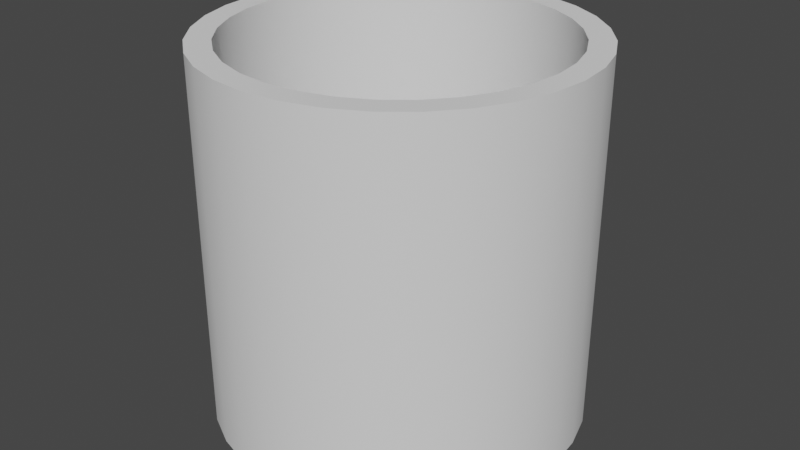 # Source: pipe.blend  (saved by Blender 2.93.21; exported with 4.5.12 LTS)
import bpy
from mathutils import Matrix  # noqa: F401  (used for matrix-valued properties, if any)

bpy.ops.wm.read_factory_settings(use_empty=True)
scene = bpy.context.scene
scene.name = 'Scene'

# ---- collections
col_collection = bpy.data.collections.new('Collection'); scene.collection.children.link(col_collection)

# ---- node groups
ng_auto_smooth = bpy.data.node_groups.new('Auto Smooth', 'GeometryNodeTree')
_s = ng_auto_smooth.interface.new_socket(name='Geometry', in_out='OUTPUT', socket_type='NodeSocketGeometry')
_s = ng_auto_smooth.interface.new_socket(name='Geometry', in_out='INPUT', socket_type='NodeSocketGeometry')
_s = ng_auto_smooth.interface.new_socket(name='Angle', in_out='INPUT', socket_type='NodeSocketFloat')
_s.subtype = 'ANGLE'
_s.min_value = 0.0
_s.max_value = 3.142
ng_auto_smooth.is_modifier = True
_N = ng_auto_smooth.nodes; _L = ng_auto_smooth.links
n0 = _N.new('NodeGroupOutput'); n0.name = 'Group Output'; n0.location = (480, -100)
n1 = _N.new('NodeGroupInput'); n1.name = 'Group Input'; n1.location = (-420, -300)
n2 = _N.new('NodeGroupInput'); n2.name = 'Group Input.001'; n2.location = (-60, -100)
n3 = _N.new('GeometryNodeSetShadeSmooth'); n3.name = 'Set Shade Smooth'; n3.location = (120, -100)
n3.domain = 'EDGE'
n4 = _N.new('GeometryNodeSetShadeSmooth'); n4.name = 'Set Shade Smooth.001'; n4.location = (300, -100)
n5 = _N.new('GeometryNodeInputMeshEdgeAngle'); n5.name = 'Edge Angle'; n5.location = (-420, -220)
n6 = _N.new('GeometryNodeInputEdgeSmooth'); n6.name = 'Is Edge Smooth'; n6.location = (-60, -160)
n7 = _N.new('GeometryNodeInputShadeSmooth'); n7.name = 'Is Face Smooth'; n7.location = (-240, -340)
n8 = _N.new('FunctionNodeBooleanMath'); n8.name = 'Boolean Math'; n8.location = (-60, -220)
n9 = _N.new('FunctionNodeCompare'); n9.name = 'Compare'; n9.location = (-240, -180)
n9.operation = 'LESS_EQUAL'
_L.new(n5.outputs[0], n9.inputs[0])
_L.new(n4.outputs[0], n0.inputs[0])
_L.new(n1.outputs[1], n9.inputs[1])
_L.new(n9.outputs[0], n8.inputs[0])
_L.new(n7.outputs[0], n8.inputs[1])
_L.new(n2.outputs[0], n3.inputs[0])
_L.new(n6.outputs[0], n3.inputs[1])
_L.new(n3.outputs[0], n4.inputs[0])
_L.new(n8.outputs[0], n3.inputs[2])
n0.is_active_output = True

# ---- world
world_world = bpy.data.worlds.new('World'); scene.world = world_world
world_world.use_nodes = True; world_world.node_tree.nodes.clear()
_N = world_world.node_tree.nodes; _L = world_world.node_tree.links
n0 = _N.new('ShaderNodeOutputWorld'); n0.name = 'World Output'; n0.location = (300, 300)
n1 = _N.new('ShaderNodeBackground'); n1.name = 'Background'; n1.location = (10, 300)
n1.inputs[0].default_value = (0.05088, 0.05088, 0.05088, 1.0)
_L.new(n1.outputs[0], n0.inputs[0])
n0.is_active_output = True
world_world.color = (0.05088, 0.05088, 0.05088)
world_world.use_sun_shadow = False
world_world.sun_shadow_jitter_overblur = 0.0

# ---- meshes
me_cylinder = bpy.data.meshes.new('Cylinder')
me_cylinder.from_pydata([(-1.659e-08, 0.8696, -1.0), (-1.659e-08, 0.8696, 1.0), (0.1697, 0.8529, -1.0), (0.1697, 0.8529, 1.0), (0.3328, 0.8034, -1.0), (0.3328, 0.8034, 1.0), (0.4831, 0.7231, -1.0), (0.4831, 0.7231, 1.0), (0.6149, 0.6149, -1.0), (0.6149, 0.6149, 1.0), (0.7231, 0.4831, -1.0), (0.7231, 0.4831, 1.0), (0.8034, 0.3328, -1.0), (0.8034, 0.3328, 1.0), (0.8529, 0.1697, -1.0), (0.8529, 0.1697, 1.0), (0.8696, -3.981e-08, -1.0), (0.8696, -3.981e-08, 1.0), (0.8529, -0.1697, -1.0), (0.8529, -0.1697, 1.0), (0.8034, -0.3328, -1.0), (0.8034, -0.3328, 1.0), (0.7231, -0.4831, -1.0), (0.7231, -0.4831, 1.0), (0.6149, -0.6149, -1.0), (0.6149, -0.6149, 1.0), (0.4831, -0.7231, -1.0), (0.4831, -0.7231, 1.0), (0.3328, -0.8034, -1.0), (0.3328, -0.8034, 1.0), (0.1697, -0.8529, -1.0), (0.1697, -0.8529, 1.0), (-7.962e-08, -0.8696, -1.0), (-7.962e-08, -0.8696, 1.0), (-0.1697, -0.8529, -1.0), (-0.1697, -0.8529, 1.0), (-0.3328, -0.8034, -1.0), (-0.3328, -0.8034, 1.0), (-0.4831, -0.7231, -1.0), (-0.4831, -0.7231, 1.0), (-0.6149, -0.6149, -1.0), (-0.6149, -0.6149, 1.0), (-0.7231, -0.4831, -1.0), (-0.7231, -0.4831, 1.0), (-0.8034, -0.3328, -1.0), (-0.8034, -0.3328, 1.0), (-0.8529, -0.1697, -1.0), (-0.8529, -0.1697, 1.0), (-0.8696, 1.192e-08, -1.0), (-0.8696, 1.192e-08, 1.0), (-0.8529, 0.1697, -1.0), (-0.8529, 0.1697, 1.0), (-0.8034, 0.3328, -1.0), (-0.8034, 0.3328, 1.0), (-0.7231, 0.4831, -1.0), (-0.7231, 0.4831, 1.0), (-0.6149, 0.6149, -1.0), (-0.6149, 0.6149, 1.0), (-0.4831, 0.7231, -1.0), (-0.4831, 0.7231, 1.0), (-0.3328, 0.8034, -1.0), (-0.3328, 0.8034, 1.0), (-0.1697, 0.8529, -1.0), (-0.1697, 0.8529, 1.0), (0.0, 1.0, -1.0), (0.1951, 0.9808, -1.0), (0.1951, 0.9808, 1.0), (0.0, 1.0, 1.0), (0.3827, 0.9239, -1.0), (0.3827, 0.9239, 1.0), (0.5556, 0.8315, -1.0), (0.5556, 0.8315, 1.0), (0.7071, 0.7071, -1.0), (0.7071, 0.7071, 1.0), (0.8315, 0.5556, -1.0), (0.8315, 0.5556, 1.0), (0.9239, 0.3827, -1.0), (0.9239, 0.3827, 1.0), (0.9808, 0.1951, -1.0), (0.9808, 0.1951, 1.0), (1.0, -4.371e-08, -1.0), (1.0, -4.371e-08, 1.0), (0.9808, -0.1951, -1.0), (0.9808, -0.1951, 1.0), (0.9239, -0.3827, -1.0), (0.9239, -0.3827, 1.0), (0.8315, -0.5556, -1.0), (0.8315, -0.5556, 1.0), (0.7071, -0.7071, -1.0), (0.7071, -0.7071, 1.0), (0.5556, -0.8315, -1.0), (0.5556, -0.8315, 1.0), (0.3827, -0.9239, -1.0), (0.3827, -0.9239, 1.0), (0.1951, -0.9808, -1.0), (0.1951, -0.9808, 1.0), (-8.742e-08, -1.0, -1.0), (-8.742e-08, -1.0, 1.0), (-0.1951, -0.9808, -1.0), (-0.1951, -0.9808, 1.0), (-0.3827, -0.9239, -1.0), (-0.3827, -0.9239, 1.0), (-0.5556, -0.8315, -1.0), (-0.5556, -0.8315, 1.0), (-0.7071, -0.7071, -1.0), (-0.7071, -0.7071, 1.0), (-0.8315, -0.5556, -1.0), (-0.8315, -0.5556, 1.0), (-0.9239, -0.3827, -1.0), (-0.9239, -0.3827, 1.0), (-0.9808, -0.1951, -1.0), (-0.9808, -0.1951, 1.0), (-1.0, 1.192e-08, -1.0), (-1.0, 1.192e-08, 1.0), (-0.9808, 0.1951, -1.0), (-0.9808, 0.1951, 1.0), (-0.9239, 0.3827, -1.0), (-0.9239, 0.3827, 1.0), (-0.8315, 0.5556, -1.0), (-0.8315, 0.5556, 1.0), (-0.7071, 0.7071, -1.0), (-0.7071, 0.7071, 1.0), (-0.5556, 0.8315, -1.0), (-0.5556, 0.8315, 1.0), (-0.3827, 0.9239, -1.0), (-0.3827, 0.9239, 1.0), (-0.1951, 0.9808, -1.0), (-0.1951, 0.9808, 1.0)], [], [(64, 67, 66, 65), (65, 66, 69, 68), (68, 69, 71, 70), (70, 71, 73, 72), (72, 73, 75, 74), (74, 75, 77, 76), (76, 77, 79, 78), (78, 79, 81, 80), (80, 81, 83, 82), (82, 83, 85, 84), (84, 85, 87, 86), (86, 87, 89, 88), (88, 89, 91, 90), (90, 91, 93, 92), (92, 93, 95, 94), (94, 95, 97, 96), (96, 97, 99, 98), (98, 99, 101, 100), (100, 101, 103, 102), (102, 103, 105, 104), (104, 105, 107, 106), (106, 107, 109, 108), (108, 109, 111, 110), (110, 111, 113, 112), (112, 113, 115, 114), (114, 115, 117, 116), (116, 117, 119, 118), (118, 119, 121, 120), (120, 121, 123, 122), (122, 123, 125, 124), (63, 61, 60, 62), (124, 125, 127, 126), (126, 127, 67, 64), (1, 63, 62, 0), (2, 0, 64, 65), (1, 3, 66, 67), (4, 2, 65, 68), (3, 5, 69, 66), (6, 4, 68, 70), (5, 7, 71, 69), (8, 6, 70, 72), (7, 9, 73, 71), (10, 8, 72, 74), (9, 11, 75, 73), (12, 10, 74, 76), (11, 13, 77, 75), (14, 12, 76, 78), (13, 15, 79, 77), (16, 14, 78, 80), (15, 17, 81, 79), (18, 16, 80, 82), (17, 19, 83, 81), (20, 18, 82, 84), (19, 21, 85, 83), (22, 20, 84, 86), (21, 23, 87, 85), (24, 22, 86, 88), (23, 25, 89, 87), (26, 24, 88, 90), (25, 27, 91, 89), (28, 26, 90, 92), (27, 29, 93, 91), (30, 28, 92, 94), (29, 31, 95, 93), (32, 30, 94, 96), (31, 33, 97, 95), (34, 32, 96, 98), (33, 35, 99, 97), (36, 34, 98, 100), (35, 37, 101, 99), (38, 36, 100, 102), (37, 39, 103, 101), (40, 38, 102, 104), (39, 41, 105, 103), (42, 40, 104, 106), (41, 43, 107, 105), (44, 42, 106, 108), (43, 45, 109, 107), (46, 44, 108, 110), (45, 47, 111, 109), (48, 46, 110, 112), (47, 49, 113, 111), (50, 48, 112, 114), (49, 51, 115, 113), (52, 50, 114, 116), (51, 53, 117, 115), (54, 52, 116, 118), (53, 55, 119, 117), (56, 54, 118, 120), (55, 57, 121, 119), (58, 56, 120, 122), (57, 59, 123, 121), (60, 58, 122, 124), (59, 61, 125, 123), (62, 60, 124, 126), (61, 63, 127, 125), (0, 62, 126, 64), (63, 1, 67, 127), (61, 59, 58, 60), (59, 57, 56, 58), (57, 55, 54, 56), (55, 53, 52, 54), (53, 51, 50, 52), (51, 49, 48, 50), (49, 47, 46, 48), (47, 45, 44, 46), (45, 43, 42, 44), (43, 41, 40, 42), (41, 39, 38, 40), (39, 37, 36, 38), (37, 35, 34, 36), (35, 33, 32, 34), (33, 31, 30, 32), (31, 29, 28, 30), (29, 27, 26, 28), (27, 25, 24, 26), (25, 23, 22, 24), (23, 21, 20, 22), (21, 19, 18, 20), (19, 17, 16, 18), (17, 15, 14, 16), (15, 13, 12, 14), (13, 11, 10, 12), (11, 9, 8, 10), (9, 7, 6, 8), (7, 5, 4, 6), (5, 3, 2, 4), (3, 1, 0, 2)])
me_cylinder.polygons.foreach_set('use_smooth', [True] * 128)
_uv = me_cylinder.uv_layers.new(name='UVMap')
_uv.uv.foreach_set('vector', [0.9382, 0.3669, 0.7695, 1.158, 0.7427, 1.123, 0.9172, 0.3314, 0.9172, 0.3314, 0.7427, 1.123, 0.7211, 1.079, 0.8969, 0.2872, 0.8969, 0.2872, 0.7211, 1.079, 0.7018, 1.027, 0.8774, 0.2359, 0.8774, 0.2359, 0.7018, 1.027, 0.6836, 0.971, 0.8586, 0.1796, 0.8586, 0.1796, 0.6836, 0.971, 0.6657, 0.9118, 0.8403, 0.1203, 0.8403, 0.1203, 0.6657, 0.9118, 0.6476, 0.8519, 0.8223, 0.06048, 0.8223, 0.06048, 0.6476, 0.8519, 0.6291, 0.7938, 0.8043, 0.002313, 0.8043, 0.002313, 0.6291, 0.7938, 0.6099, 0.7395, 0.7857, -0.05193, 0.7857, -0.05193, 0.6099, 0.7395, 0.5901, 0.6913, 0.7656, -0.1002, 0.7656, -0.1002, 0.5901, 0.6913, 0.5695, 0.6509, 0.7421, -0.1406, 0.7421, -0.1406, 0.5695, 0.6509, 0.5482, 0.6199, 0.7108, -0.1715, 0.7108, -0.1715, 0.5482, 0.6199, 0.5263, 0.5996, 0.6584, -0.1919, 0.6584, -0.1919, 0.5263, 0.5996, 0.5041, 0.5906, 0.5436, -0.2009, 0.5436, -0.2009, 0.5041, 0.5906, 0.4819, 0.5933, 0.3877, -0.1982, 0.3877, -0.1982, 0.4819, 0.5933, 0.4598, 0.6076, 0.3093, -0.1838, 0.3093, -0.1838, 0.4598, 0.6076, 0.4382, 0.6331, 0.2695, -0.1584, 0.2695, -0.1584, 0.4382, 0.6331, 0.4172, 0.6686, 0.2427, -0.1229, 0.2427, -0.1229, 0.4172, 0.6686, 0.3969, 0.7128, 0.2211, -0.07864, 0.2211, -0.07864, 0.3969, 0.7128, 0.3774, 0.7641, 0.2018, -0.02736, 0.2018, -0.02736, 0.3774, 0.7641, 0.3586, 0.8204, 0.1836, 0.02898, 0.1836, 0.02898, 0.3586, 0.8204, 0.3403, 0.8797, 0.1657, 0.08821, 0.1657, 0.08821, 0.3403, 0.8797, 0.3223, 0.9395, 0.1476, 0.1481, 0.1476, 0.1481, 0.3223, 0.9395, 0.3043, 0.9977, 0.1291, 0.2062, 0.1291, 0.2062, 0.3043, 0.9977, 0.2857, 1.052, 0.1099, 0.2605, 0.1099, 0.2605, 0.2857, 1.052, 0.2656, 1.1, 0.09008, 0.3087, 0.09008, 0.3087, 0.2656, 1.1, 0.2421, 1.141, 0.06947, 0.3491, 0.06947, 0.3491, 0.2421, 1.141, 0.2108, 1.172, 0.04816, 0.3801, 0.04816, 0.3801, 0.2108, 1.172, 0.1584, 1.192, 0.02631, 0.4004, 0.02631, 0.4004, 0.1584, 1.192, 0.04357, 1.201, 0.004126, 0.4094, 1.004, 0.4094, 1.044, 1.201, 0.8877, 1.198, 0.9819, 0.4067, 0.7687, 1.146, 0.8296, 1.159, 0.9829, 0.3673, 0.9621, 0.3548, 0.9819, 0.4067, 0.8877, 1.198, 0.8093, 1.184, 0.9598, 0.3924, 0.9598, 0.3924, 0.8093, 1.184, 0.7695, 1.158, 0.9382, 0.3669, 0.7411, 1.124, 0.7687, 1.146, 0.9621, 0.3548, 0.9418, 0.3327, 0.9221, 0.3018, 0.9418, 0.3327, 0.9382, 0.3669, 0.9172, 0.3314, 0.7411, 1.124, 0.7212, 1.093, 0.7427, 1.123, 0.7695, 1.158, 0.903, 0.2633, 0.9221, 0.3018, 0.9172, 0.3314, 0.8969, 0.2872, 0.7212, 1.093, 0.7038, 1.055, 0.7211, 1.079, 0.7427, 1.123, 0.8847, 0.2187, 0.903, 0.2633, 0.8969, 0.2872, 0.8774, 0.2359, 0.7038, 1.055, 0.6875, 1.01, 0.7018, 1.027, 0.7211, 1.079, 0.8671, 0.1697, 0.8847, 0.2187, 0.8774, 0.2359, 0.8586, 0.1796, 0.6875, 1.01, 0.6713, 0.9612, 0.6836, 0.971, 0.7018, 1.027, 0.8501, 0.1182, 0.8671, 0.1697, 0.8586, 0.1796, 0.8403, 0.1203, 0.6713, 0.9612, 0.6551, 0.9097, 0.6657, 0.9118, 0.6836, 0.971, 0.8337, 0.06618, 0.8501, 0.1182, 0.8403, 0.1203, 0.8223, 0.06048, 0.6551, 0.9097, 0.6384, 0.8577, 0.6476, 0.8519, 0.6657, 0.9118, 0.8175, 0.0156, 0.8337, 0.06618, 0.8223, 0.06048, 0.8043, 0.002313, 0.6384, 0.8577, 0.6211, 0.8071, 0.6291, 0.7938, 0.6476, 0.8519, 0.8013, -0.03157, 0.8175, 0.0156, 0.8043, 0.002313, 0.7857, -0.05193, 0.6211, 0.8071, 0.6032, 0.7599, 0.6099, 0.7395, 0.6291, 0.7938, 0.7846, -0.07353, 0.8013, -0.03157, 0.7857, -0.05193, 0.7656, -0.1002, 0.6032, 0.7599, 0.5845, 0.7179, 0.5901, 0.6913, 0.6099, 0.7395, 0.7664, -0.1086, 0.7846, -0.07353, 0.7656, -0.1002, 0.7421, -0.1406, 0.5845, 0.7179, 0.5652, 0.6828, 0.5695, 0.6509, 0.5901, 0.6913, 0.7439, -0.1356, 0.7664, -0.1086, 0.7421, -0.1406, 0.7108, -0.1715, 0.5652, 0.6828, 0.5451, 0.6559, 0.5482, 0.6199, 0.5695, 0.6509, 0.7076, -0.1533, 0.7439, -0.1356, 0.7108, -0.1715, 0.6584, -0.1919, 0.5451, 0.6559, 0.5246, 0.6382, 0.5263, 0.5996, 0.5482, 0.6199, 0.5842, -0.1611, 0.7076, -0.1533, 0.6584, -0.1919, 0.5436, -0.2009, 0.5246, 0.6382, 0.5038, 0.6303, 0.5041, 0.5906, 0.5263, 0.5996, 0.3296, -0.1588, 0.5842, -0.1611, 0.5436, -0.2009, 0.3877, -0.1982, 0.5038, 0.6303, 0.4829, 0.6327, 0.4819, 0.5933, 0.5041, 0.5906, 0.2687, -0.1463, 0.3296, -0.1588, 0.3877, -0.1982, 0.3093, -0.1838, 0.4829, 0.6327, 0.4621, 0.6452, 0.4598, 0.6076, 0.4819, 0.5933, 0.2411, -0.1242, 0.2687, -0.1463, 0.3093, -0.1838, 0.2695, -0.1584, 0.4621, 0.6452, 0.4418, 0.6673, 0.4382, 0.6331, 0.4598, 0.6076, 0.2212, -0.09328, 0.2411, -0.1242, 0.2695, -0.1584, 0.2427, -0.1229, 0.4418, 0.6673, 0.4221, 0.6982, 0.4172, 0.6686, 0.4382, 0.6331, 0.2038, -0.05479, 0.2212, -0.09328, 0.2427, -0.1229, 0.2211, -0.07864, 0.4221, 0.6982, 0.403, 0.7367, 0.3969, 0.7128, 0.4172, 0.6686, 0.1875, -0.0102, 0.2038, -0.05479, 0.2211, -0.07864, 0.2018, -0.02736, 0.403, 0.7367, 0.3847, 0.7813, 0.3774, 0.7641, 0.3969, 0.7128, 0.1713, 0.03879, 0.1875, -0.0102, 0.2018, -0.02736, 0.1836, 0.02898, 0.3847, 0.7813, 0.3671, 0.8303, 0.3586, 0.8204, 0.3774, 0.7641, 0.1551, 0.0903, 0.1713, 0.03879, 0.1836, 0.02898, 0.1657, 0.08821, 0.3671, 0.8303, 0.3501, 0.8818, 0.3403, 0.8797, 0.3586, 0.8204, 0.1384, 0.1423, 0.1551, 0.0903, 0.1657, 0.08821, 0.1476, 0.1481, 0.3501, 0.8818, 0.3337, 0.9338, 0.3223, 0.9395, 0.3403, 0.8797, 0.1211, 0.1929, 0.1384, 0.1423, 0.1476, 0.1481, 0.1291, 0.2062, 0.3337, 0.9338, 0.3175, 0.9844, 0.3043, 0.9977, 0.3223, 0.9395, 0.1032, 0.2401, 0.1211, 0.1929, 0.1291, 0.2062, 0.1099, 0.2605, 0.3175, 0.9844, 0.3013, 1.032, 0.2857, 1.052, 0.3043, 0.9977, 0.08454, 0.2821, 0.1032, 0.2401, 0.1099, 0.2605, 0.09008, 0.3087, 0.3013, 1.032, 0.2846, 1.074, 0.2656, 1.1, 0.2857, 1.052, 0.06515, 0.3172, 0.08454, 0.2821, 0.09008, 0.3087, 0.06947, 0.3491, 0.2846, 1.074, 0.2664, 1.109, 0.2421, 1.141, 0.2656, 1.1, 0.04512, 0.3441, 0.06515, 0.3172, 0.06947, 0.3491, 0.04816, 0.3801, 0.2664, 1.109, 0.2439, 1.136, 0.2108, 1.172, 0.2421, 1.141, 0.02459, 0.3618, 0.04512, 0.3441, 0.04816, 0.3801, 0.02631, 0.4004, 0.2439, 1.136, 0.2076, 1.153, 0.1584, 1.192, 0.2108, 1.172, 0.00376, 0.3697, 0.02459, 0.3618, 0.02631, 0.4004, 0.004126, 0.4094, 0.2076, 1.153, 0.0842, 1.161, 0.04357, 1.201, 0.1584, 1.192, 0.9829, 0.3673, 1.004, 0.3697, 1.004, 0.4094, 0.9819, 0.4067, 1.084, 1.161, 0.8296, 1.159, 0.8877, 1.198, 1.044, 1.201, 0.9621, 0.3548, 0.9829, 0.3673, 0.9819, 0.4067, 0.9598, 0.3924, 0.8296, 1.159, 0.7687, 1.146, 0.8093, 1.184, 0.8877, 1.198, 0.9418, 0.3327, 0.9621, 0.3548, 0.9598, 0.3924, 0.9382, 0.3669, 0.7687, 1.146, 0.7411, 1.124, 0.7695, 1.158, 0.8093, 1.184, 0.8296, 1.159, 1.084, 1.161, 1.004, 0.3697, 0.9829, 0.3673, 0.0842, 1.161, 0.2076, 1.153, 0.02459, 0.3618, 0.00376, 0.3697, 0.2076, 1.153, 0.2439, 1.136, 0.04512, 0.3441, 0.02459, 0.3618, 0.2439, 1.136, 0.2664, 1.109, 0.06515, 0.3172, 0.04512, 0.3441, 0.2664, 1.109, 0.2846, 1.074, 0.08454, 0.2821, 0.06515, 0.3172, 0.2846, 1.074, 0.3013, 1.032, 0.1032, 0.2401, 0.08454, 0.2821, 0.3013, 1.032, 0.3175, 0.9844, 0.1211, 0.1929, 0.1032, 0.2401, 0.3175, 0.9844, 0.3337, 0.9338, 0.1384, 0.1423, 0.1211, 0.1929, 0.3337, 0.9338, 0.3501, 0.8818, 0.1551, 0.0903, 0.1384, 0.1423, 0.3501, 0.8818, 0.3671, 0.8303, 0.1713, 0.03879, 0.1551, 0.0903, 0.3671, 0.8303, 0.3847, 0.7813, 0.1875, -0.0102, 0.1713, 0.03879, 0.3847, 0.7813, 0.403, 0.7367, 0.2038, -0.05479, 0.1875, -0.0102, 0.403, 0.7367, 0.4221, 0.6982, 0.2212, -0.09328, 0.2038, -0.05479, 0.4221, 0.6982, 0.4418, 0.6673, 0.2411, -0.1242, 0.2212, -0.09328, 0.4418, 0.6673, 0.4621, 0.6452, 0.2687, -0.1463, 0.2411, -0.1242, 0.4621, 0.6452, 0.4829, 0.6327, 0.3296, -0.1588, 0.2687, -0.1463, 0.4829, 0.6327, 0.5038, 0.6303, 0.5842, -0.1611, 0.3296, -0.1588, 0.5038, 0.6303, 0.5246, 0.6382, 0.7076, -0.1533, 0.5842, -0.1611, 0.5246, 0.6382, 0.5451, 0.6559, 0.7439, -0.1356, 0.7076, -0.1533, 0.5451, 0.6559, 0.5652, 0.6828, 0.7664, -0.1086, 0.7439, -0.1356, 0.5652, 0.6828, 0.5845, 0.7179, 0.7846, -0.07353, 0.7664, -0.1086, 0.5845, 0.7179, 0.6032, 0.7599, 0.8013, -0.03157, 0.7846, -0.07353, 0.6032, 0.7599, 0.6211, 0.8071, 0.8175, 0.0156, 0.8013, -0.03157, 0.6211, 0.8071, 0.6384, 0.8577, 0.8337, 0.06618, 0.8175, 0.0156, 0.6384, 0.8577, 0.6551, 0.9097, 0.8501, 0.1182, 0.8337, 0.06618, 0.6551, 0.9097, 0.6713, 0.9612, 0.8671, 0.1697, 0.8501, 0.1182, 0.6713, 0.9612, 0.6875, 1.01, 0.8847, 0.2187, 0.8671, 0.1697, 0.6875, 1.01, 0.7038, 1.055, 0.903, 0.2633, 0.8847, 0.2187, 0.7038, 1.055, 0.7212, 1.093, 0.9221, 0.3018, 0.903, 0.2633, 0.7212, 1.093, 0.7411, 1.124, 0.9418, 0.3327, 0.9221, 0.3018])
me_cylinder.use_remesh_fix_poles = True
me_cylinder.use_remesh_preserve_attributes = False
me_cylinder.update()

# ---- objects
ob_cylinder = bpy.data.objects.new('Cylinder', me_cylinder)

# ---- transforms, parenting, visibility, modifiers, constraints
ob_cylinder.location = (0.0, 0.0, 0.0)
_m = ob_cylinder.modifiers.new('Auto Smooth', 'NODES')
_m.node_group = ng_auto_smooth
_gi = [s.identifier for s in ng_auto_smooth.interface.items_tree if s.item_type == 'SOCKET' and s.in_out == 'INPUT']
_m[_gi[1]] = 0.5236  # Angle

# ---- collection membership
col_collection.objects.link(ob_cylinder)

# ---- scene / render settings (as saved in the file)
scene.frame_start = 1; scene.frame_end = 250; scene.frame_set(1)
scene.render.engine = 'BLENDER_EEVEE_NEXT'
scene.cycles.use_denoising = False
scene.cycles.samples = 128
scene.cycles.sampling_pattern = 'TABULATED_SOBOL'
scene.cycles.use_adaptive_sampling = False
scene.cycles.use_light_tree = False
scene.view_settings.view_transform = 'Filmic'
bpy.context.view_layer.update()

# ---- added for rendering (the .blend has no active camera and no usable light): camera, sun
cam_auto = bpy.data.cameras.new('AutoCamera')
cam_auto.lens = 50.0
cam_auto.sensor_width = 36.0
cam_auto.clip_end = 1000.0
ob_auto_camera = bpy.data.objects.new('AutoCamera', cam_auto)
scene.collection.objects.link(ob_auto_camera)
ob_auto_camera.location = (3.20507, -3.84609, 2.56406)
ob_auto_camera.rotation_euler = (1.09748, -7.21219e-08, 0.694738)
scene.camera = ob_auto_camera
light_auto_sun = bpy.data.lights.new('AutoSun', 'SUN')
light_auto_sun.energy = 3.0
light_auto_sun.angle = 0.0523599
ob_auto_sun = bpy.data.objects.new('AutoSun', light_auto_sun)
scene.collection.objects.link(ob_auto_sun)
ob_auto_sun.rotation_euler = (0.872665, 0.174533, 0.523599)
bpy.context.view_layer.update()
